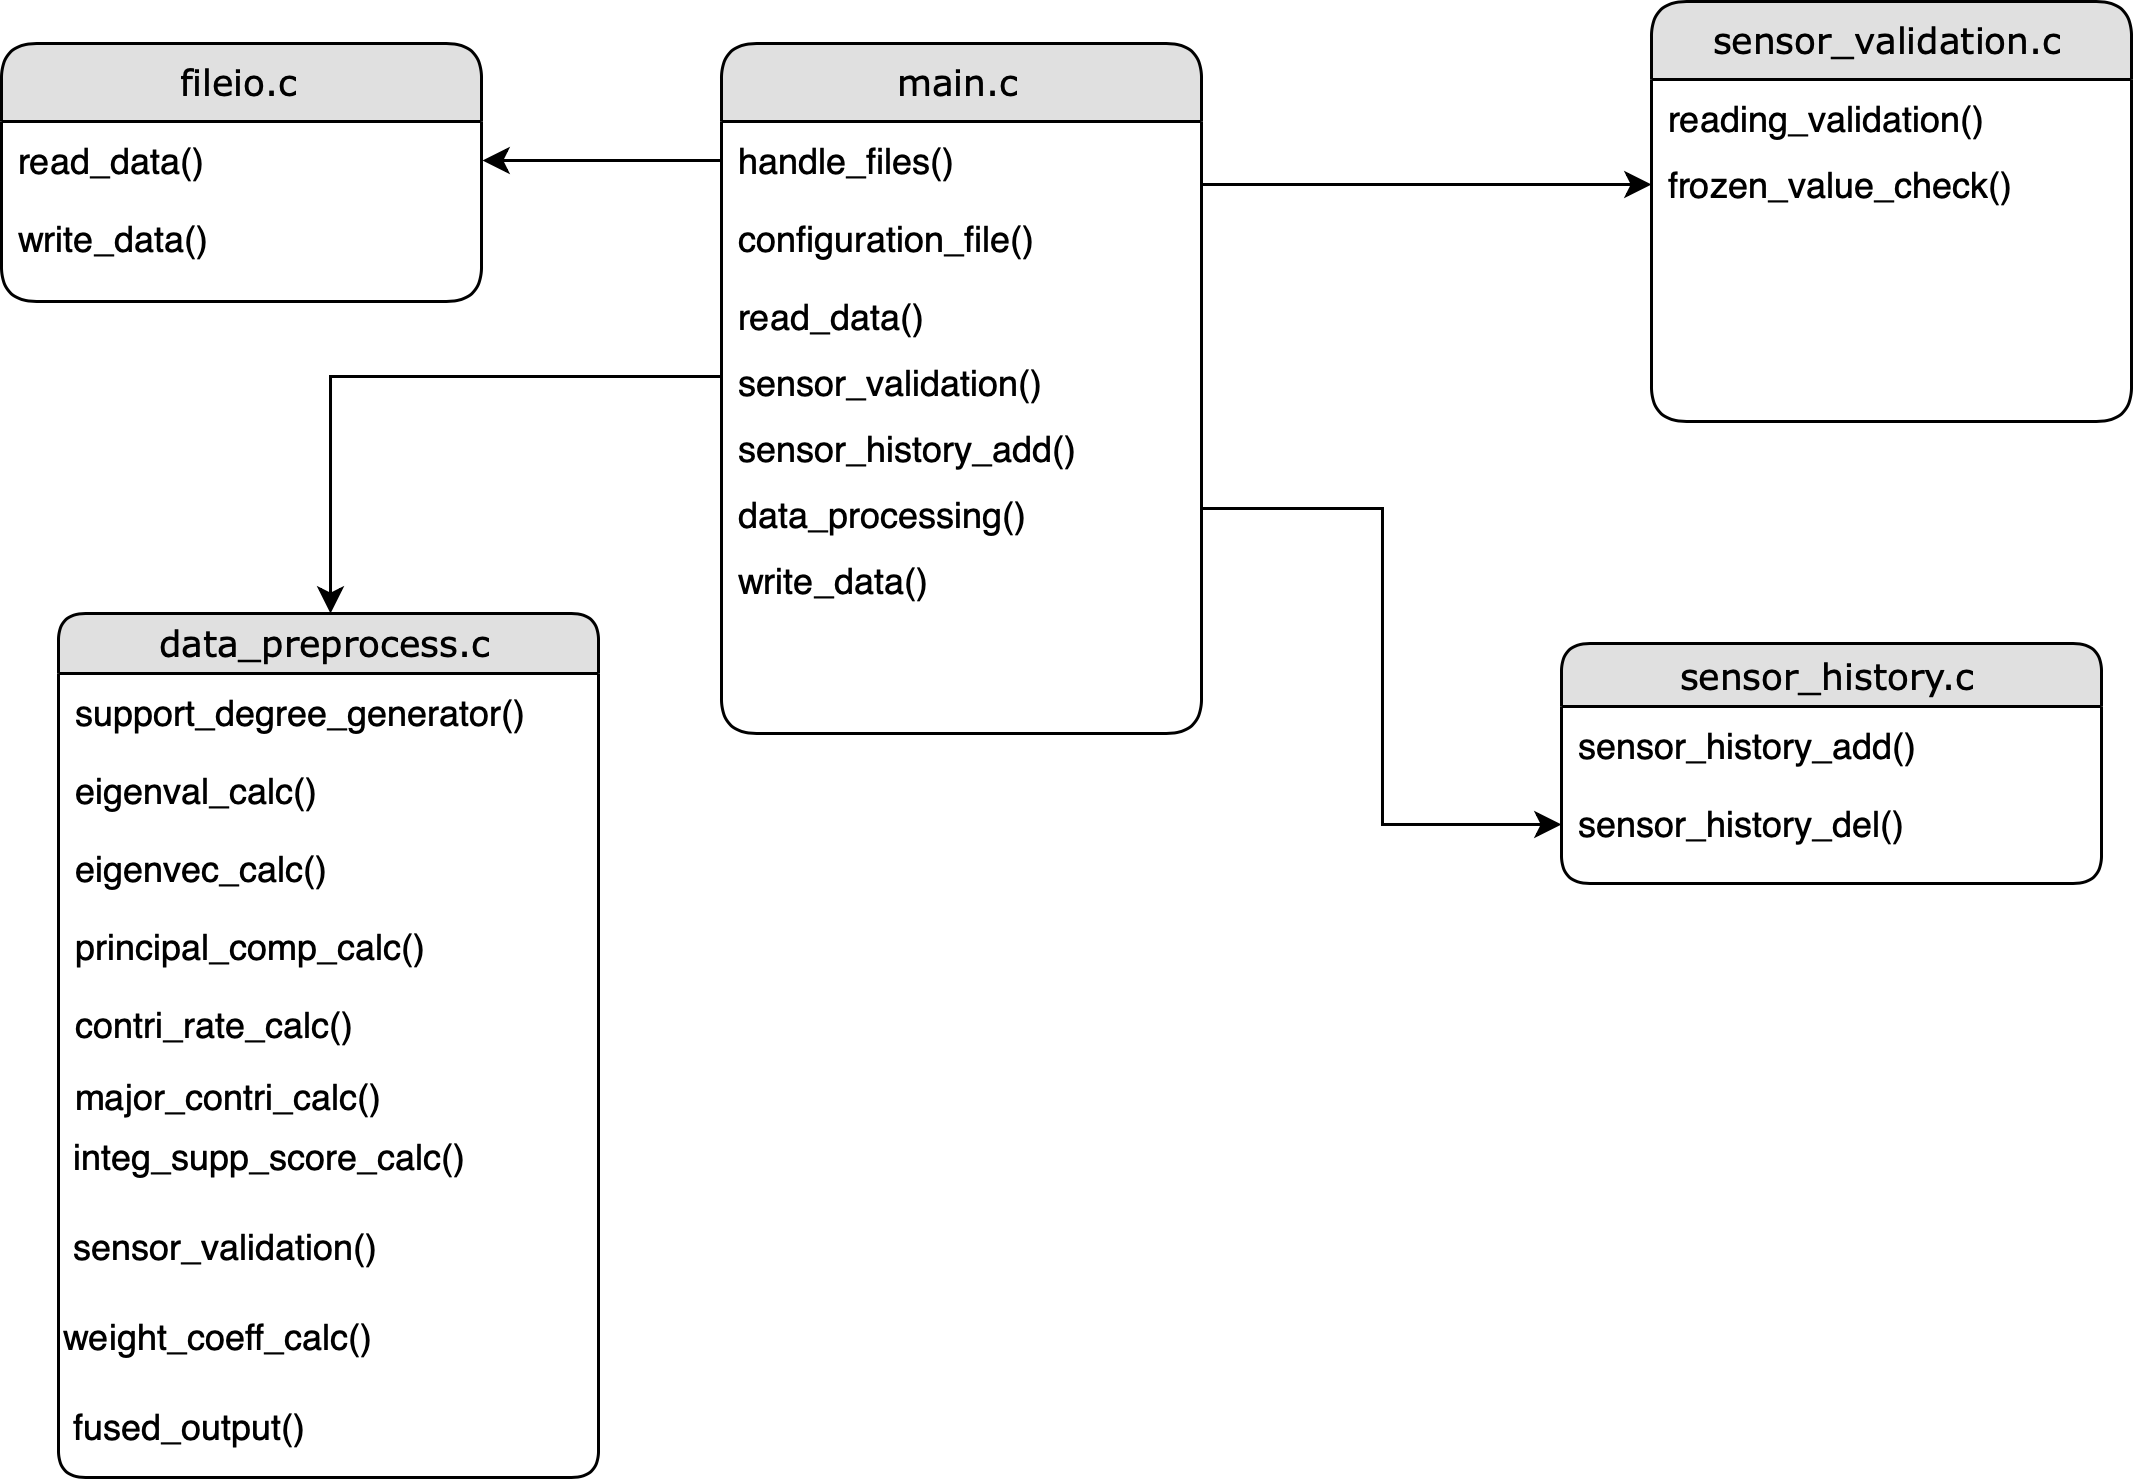

The diagram above was exported from draw.io. Its source (the exported page's mxGraphModel, read from the mxfile embedded in the PNG):
<mxGraphModel dx="1029" dy="731" grid="1" gridSize="10" guides="1" tooltips="1" connect="1" arrows="1" fold="1" page="1" pageScale="1" pageWidth="1100" pageHeight="850" background="#ffffff" math="0" shadow="0">
  <root>
    <mxCell id="0" />
    <mxCell id="1" parent="0" />
    <mxCell id="21ea969265ad0168-6" value="main.c" style="swimlane;html=1;fontStyle=0;childLayout=stackLayout;horizontal=1;startSize=26;fillColor=#e0e0e0;horizontalStack=0;resizeParent=1;resizeLast=0;collapsible=1;marginBottom=0;swimlaneFillColor=#ffffff;align=center;rounded=1;shadow=0;comic=0;labelBackgroundColor=none;strokeColor=#000000;strokeWidth=1;fontFamily=Verdana;fontSize=12;fontColor=#000000;" parent="1" vertex="1">
      <mxGeometry x="520" y="150" width="160" height="230" as="geometry" />
    </mxCell>
    <mxCell id="21ea969265ad0168-7" value="handle_files()" style="text;html=1;strokeColor=none;fillColor=none;spacingLeft=4;spacingRight=4;whiteSpace=wrap;overflow=hidden;rotatable=0;points=[[0,0.5],[1,0.5]];portConstraint=eastwest;" parent="21ea969265ad0168-6" vertex="1">
      <mxGeometry y="26" width="160" height="26" as="geometry" />
    </mxCell>
    <mxCell id="21ea969265ad0168-8" value="configuration_file()" style="text;html=1;strokeColor=none;fillColor=none;spacingLeft=4;spacingRight=4;whiteSpace=wrap;overflow=hidden;rotatable=0;points=[[0,0.5],[1,0.5]];portConstraint=eastwest;" parent="21ea969265ad0168-6" vertex="1">
      <mxGeometry y="52" width="160" height="26" as="geometry" />
    </mxCell>
    <mxCell id="21ea969265ad0168-9" value="read_data()" style="text;html=1;strokeColor=none;fillColor=none;spacingLeft=4;spacingRight=4;whiteSpace=wrap;overflow=hidden;rotatable=0;points=[[0,0.5],[1,0.5]];portConstraint=eastwest;" parent="21ea969265ad0168-6" vertex="1">
      <mxGeometry y="78" width="160" height="22" as="geometry" />
    </mxCell>
    <mxCell id="39C06wnldeZo8_MMwp2I-63" value="sensor_validation()" style="text;html=1;strokeColor=none;fillColor=none;spacingLeft=4;spacingRight=4;whiteSpace=wrap;overflow=hidden;rotatable=0;points=[[0,0.5],[1,0.5]];portConstraint=eastwest;" vertex="1" parent="21ea969265ad0168-6">
      <mxGeometry y="100" width="160" height="22" as="geometry" />
    </mxCell>
    <mxCell id="39C06wnldeZo8_MMwp2I-77" value="sensor_history_add()" style="text;html=1;strokeColor=none;fillColor=none;spacingLeft=4;spacingRight=4;whiteSpace=wrap;overflow=hidden;rotatable=0;points=[[0,0.5],[1,0.5]];portConstraint=eastwest;" vertex="1" parent="21ea969265ad0168-6">
      <mxGeometry y="122" width="160" height="22" as="geometry" />
    </mxCell>
    <mxCell id="39C06wnldeZo8_MMwp2I-78" value="data_processing()" style="text;html=1;strokeColor=none;fillColor=none;spacingLeft=4;spacingRight=4;whiteSpace=wrap;overflow=hidden;rotatable=0;points=[[0,0.5],[1,0.5]];portConstraint=eastwest;" vertex="1" parent="21ea969265ad0168-6">
      <mxGeometry y="144" width="160" height="22" as="geometry" />
    </mxCell>
    <mxCell id="39C06wnldeZo8_MMwp2I-79" value="write_data()" style="text;html=1;strokeColor=none;fillColor=none;spacingLeft=4;spacingRight=4;whiteSpace=wrap;overflow=hidden;rotatable=0;points=[[0,0.5],[1,0.5]];portConstraint=eastwest;" vertex="1" parent="21ea969265ad0168-6">
      <mxGeometry y="166" width="160" height="22" as="geometry" />
    </mxCell>
    <mxCell id="39C06wnldeZo8_MMwp2I-104" style="edgeStyle=orthogonalEdgeStyle;rounded=0;orthogonalLoop=1;jettySize=auto;html=1;entryX=0;entryY=0.5;entryDx=0;entryDy=0;startArrow=classic;startFill=1;endArrow=none;endFill=0;strokeColor=#000000;" edge="1" parent="1" source="21ea969265ad0168-10" target="39C06wnldeZo8_MMwp2I-63">
      <mxGeometry relative="1" as="geometry" />
    </mxCell>
    <mxCell id="21ea969265ad0168-10" value="data_preprocess.c" style="swimlane;html=1;fontStyle=0;childLayout=stackLayout;horizontal=1;startSize=20;fillColor=#e0e0e0;horizontalStack=0;resizeParent=1;resizeLast=0;collapsible=1;marginBottom=0;swimlaneFillColor=#ffffff;align=center;rounded=1;shadow=0;comic=0;labelBackgroundColor=none;strokeColor=#000000;strokeWidth=1;fontFamily=Verdana;fontSize=12;fontColor=#000000;" parent="1" vertex="1">
      <mxGeometry x="299" y="340" width="180" height="288" as="geometry" />
    </mxCell>
    <mxCell id="21ea969265ad0168-11" value="support_degree_generator()" style="text;html=1;strokeColor=none;fillColor=none;spacingLeft=4;spacingRight=4;whiteSpace=wrap;overflow=hidden;rotatable=0;points=[[0,0.5],[1,0.5]];portConstraint=eastwest;" parent="21ea969265ad0168-10" vertex="1">
      <mxGeometry y="20" width="180" height="26" as="geometry" />
    </mxCell>
    <mxCell id="21ea969265ad0168-12" value="eigenval_calc()" style="text;html=1;strokeColor=none;fillColor=none;spacingLeft=4;spacingRight=4;whiteSpace=wrap;overflow=hidden;rotatable=0;points=[[0,0.5],[1,0.5]];portConstraint=eastwest;" parent="21ea969265ad0168-10" vertex="1">
      <mxGeometry y="46" width="180" height="26" as="geometry" />
    </mxCell>
    <mxCell id="39C06wnldeZo8_MMwp2I-36" value="eigenvec_calc()" style="text;html=1;strokeColor=none;fillColor=none;spacingLeft=4;spacingRight=4;whiteSpace=wrap;overflow=hidden;rotatable=0;points=[[0,0.5],[1,0.5]];portConstraint=eastwest;" vertex="1" parent="21ea969265ad0168-10">
      <mxGeometry y="72" width="180" height="26" as="geometry" />
    </mxCell>
    <mxCell id="39C06wnldeZo8_MMwp2I-106" value="principal_comp_calc()" style="text;html=1;strokeColor=none;fillColor=none;spacingLeft=4;spacingRight=4;whiteSpace=wrap;overflow=hidden;rotatable=0;points=[[0,0.5],[1,0.5]];portConstraint=eastwest;" vertex="1" parent="21ea969265ad0168-10">
      <mxGeometry y="98" width="180" height="26" as="geometry" />
    </mxCell>
    <mxCell id="39C06wnldeZo8_MMwp2I-40" value="contri_rate_calc()" style="text;html=1;strokeColor=none;fillColor=none;spacingLeft=4;spacingRight=4;whiteSpace=wrap;overflow=hidden;rotatable=0;points=[[0,0.5],[1,0.5]];portConstraint=eastwest;" vertex="1" parent="21ea969265ad0168-10">
      <mxGeometry y="124" width="180" height="24" as="geometry" />
    </mxCell>
    <mxCell id="39C06wnldeZo8_MMwp2I-41" value="major_contri_calc()" style="text;html=1;strokeColor=none;fillColor=none;spacingLeft=4;spacingRight=4;whiteSpace=wrap;overflow=hidden;rotatable=0;points=[[0,0.5],[1,0.5]];portConstraint=eastwest;" vertex="1" parent="21ea969265ad0168-10">
      <mxGeometry y="148" width="180" height="20" as="geometry" />
    </mxCell>
    <mxCell id="39C06wnldeZo8_MMwp2I-44" value="&amp;nbsp;integ_supp_score_calc()" style="text;html=1;" vertex="1" parent="21ea969265ad0168-10">
      <mxGeometry y="168" width="180" height="30" as="geometry" />
    </mxCell>
    <mxCell id="39C06wnldeZo8_MMwp2I-62" value="&amp;nbsp;sensor_validation()" style="text;html=1;" vertex="1" parent="21ea969265ad0168-10">
      <mxGeometry y="198" width="180" height="30" as="geometry" />
    </mxCell>
    <mxCell id="39C06wnldeZo8_MMwp2I-45" value="weight_coeff_calc()" style="text;html=1;" vertex="1" parent="21ea969265ad0168-10">
      <mxGeometry y="228" width="180" height="30" as="geometry" />
    </mxCell>
    <mxCell id="39C06wnldeZo8_MMwp2I-64" value="&amp;nbsp;fused_output()" style="text;html=1;" vertex="1" parent="21ea969265ad0168-10">
      <mxGeometry y="258" width="180" height="30" as="geometry" />
    </mxCell>
    <mxCell id="21ea969265ad0168-18" value="sensor_validation.c" style="swimlane;html=1;fontStyle=0;childLayout=stackLayout;horizontal=1;startSize=26;fillColor=#e0e0e0;horizontalStack=0;resizeParent=1;resizeLast=0;collapsible=1;marginBottom=0;swimlaneFillColor=#ffffff;align=center;rounded=1;shadow=0;comic=0;labelBackgroundColor=none;strokeColor=#000000;strokeWidth=1;fontFamily=Verdana;fontSize=12;fontColor=#000000;" parent="1" vertex="1">
      <mxGeometry x="830" y="136" width="160" height="140" as="geometry" />
    </mxCell>
    <mxCell id="21ea969265ad0168-19" value="reading_validation()" style="text;html=1;strokeColor=none;fillColor=none;spacingLeft=4;spacingRight=4;whiteSpace=wrap;overflow=hidden;rotatable=0;points=[[0,0.5],[1,0.5]];portConstraint=eastwest;" parent="21ea969265ad0168-18" vertex="1">
      <mxGeometry y="26" width="160" height="22" as="geometry" />
    </mxCell>
    <mxCell id="21ea969265ad0168-51" value="frozen_value_check()" style="text;html=1;strokeColor=none;fillColor=none;spacingLeft=4;spacingRight=4;whiteSpace=wrap;overflow=hidden;rotatable=0;points=[[0,0.5],[1,0.5]];portConstraint=eastwest;" parent="21ea969265ad0168-18" vertex="1">
      <mxGeometry y="48" width="160" height="26" as="geometry" />
    </mxCell>
    <mxCell id="39C06wnldeZo8_MMwp2I-33" value="fileio.c" style="swimlane;html=1;fontStyle=0;childLayout=stackLayout;horizontal=1;startSize=26;fillColor=#e0e0e0;horizontalStack=0;resizeParent=1;resizeLast=0;collapsible=1;marginBottom=0;swimlaneFillColor=#ffffff;align=center;rounded=1;shadow=0;comic=0;labelBackgroundColor=none;strokeColor=#000000;strokeWidth=1;fontFamily=Verdana;fontSize=12;fontColor=#000000;" vertex="1" parent="1">
      <mxGeometry x="280" y="150" width="160" height="86" as="geometry" />
    </mxCell>
    <mxCell id="39C06wnldeZo8_MMwp2I-34" value="read_data()" style="text;html=1;strokeColor=none;fillColor=none;spacingLeft=4;spacingRight=4;whiteSpace=wrap;overflow=hidden;rotatable=0;points=[[0,0.5],[1,0.5]];portConstraint=eastwest;" vertex="1" parent="39C06wnldeZo8_MMwp2I-33">
      <mxGeometry y="26" width="160" height="26" as="geometry" />
    </mxCell>
    <mxCell id="39C06wnldeZo8_MMwp2I-35" value="write_data()" style="text;html=1;strokeColor=none;fillColor=none;spacingLeft=4;spacingRight=4;whiteSpace=wrap;overflow=hidden;rotatable=0;points=[[0,0.5],[1,0.5]];portConstraint=eastwest;" vertex="1" parent="39C06wnldeZo8_MMwp2I-33">
      <mxGeometry y="52" width="160" height="26" as="geometry" />
    </mxCell>
    <mxCell id="39C06wnldeZo8_MMwp2I-66" value="sensor_history.c" style="swimlane;html=1;fontStyle=0;childLayout=stackLayout;horizontal=1;startSize=21;fillColor=#e0e0e0;horizontalStack=0;resizeParent=1;resizeLast=0;collapsible=1;marginBottom=0;swimlaneFillColor=#ffffff;align=center;rounded=1;shadow=0;comic=0;labelBackgroundColor=none;strokeColor=#000000;strokeWidth=1;fontFamily=Verdana;fontSize=12;fontColor=#000000;" vertex="1" parent="1">
      <mxGeometry x="800" y="350" width="180" height="80" as="geometry" />
    </mxCell>
    <mxCell id="39C06wnldeZo8_MMwp2I-67" value="sensor_history_add()" style="text;html=1;strokeColor=none;fillColor=none;spacingLeft=4;spacingRight=4;whiteSpace=wrap;overflow=hidden;rotatable=0;points=[[0,0.5],[1,0.5]];portConstraint=eastwest;" vertex="1" parent="39C06wnldeZo8_MMwp2I-66">
      <mxGeometry y="21" width="180" height="26" as="geometry" />
    </mxCell>
    <mxCell id="39C06wnldeZo8_MMwp2I-68" value="sensor_history_del()" style="text;html=1;strokeColor=none;fillColor=none;spacingLeft=4;spacingRight=4;whiteSpace=wrap;overflow=hidden;rotatable=0;points=[[0,0.5],[1,0.5]];portConstraint=eastwest;" vertex="1" parent="39C06wnldeZo8_MMwp2I-66">
      <mxGeometry y="47" width="180" height="26" as="geometry" />
    </mxCell>
    <mxCell id="39C06wnldeZo8_MMwp2I-100" style="edgeStyle=orthogonalEdgeStyle;rounded=0;orthogonalLoop=1;jettySize=auto;html=1;exitX=1;exitY=0.5;exitDx=0;exitDy=0;entryX=0;entryY=0.5;entryDx=0;entryDy=0;startArrow=classic;startFill=1;endArrow=none;endFill=0;strokeColor=#000000;" edge="1" parent="1" source="39C06wnldeZo8_MMwp2I-34" target="21ea969265ad0168-7">
      <mxGeometry relative="1" as="geometry" />
    </mxCell>
    <mxCell id="39C06wnldeZo8_MMwp2I-102" style="edgeStyle=orthogonalEdgeStyle;rounded=0;orthogonalLoop=1;jettySize=auto;html=1;entryX=1;entryY=0.5;entryDx=0;entryDy=0;startArrow=classic;startFill=1;endArrow=none;endFill=0;strokeColor=#000000;" edge="1" parent="1" source="39C06wnldeZo8_MMwp2I-68" target="39C06wnldeZo8_MMwp2I-78">
      <mxGeometry relative="1" as="geometry" />
    </mxCell>
    <mxCell id="39C06wnldeZo8_MMwp2I-103" style="edgeStyle=orthogonalEdgeStyle;rounded=0;orthogonalLoop=1;jettySize=auto;html=1;startArrow=classic;startFill=1;endArrow=none;endFill=0;strokeColor=#000000;" edge="1" parent="1" source="21ea969265ad0168-51">
      <mxGeometry relative="1" as="geometry">
        <mxPoint x="680" y="197" as="targetPoint" />
      </mxGeometry>
    </mxCell>
  </root>
</mxGraphModel>